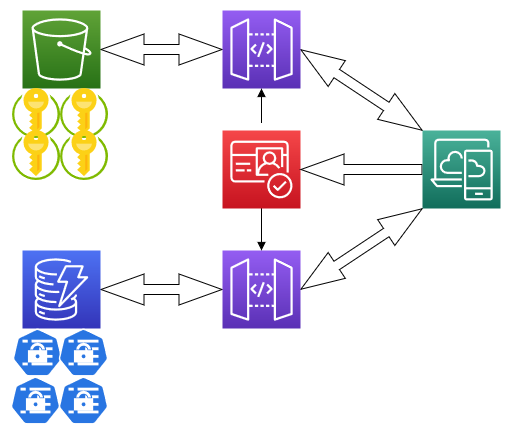

The diagram above was exported from draw.io. Its source (the exported page's mxGraphModel, read from the mxfile embedded in the PNG):
<mxGraphModel dx="2272" dy="762" grid="1" gridSize="10" guides="1" tooltips="1" connect="1" arrows="1" fold="1" page="1" pageScale="1" pageWidth="850" pageHeight="1100" math="0" shadow="0">
  <root>
    <mxCell id="0" />
    <mxCell id="1" parent="0" />
    <mxCell id="GqdLCyQwL_n7ty3kqd3I-16" style="edgeStyle=none;shape=flexArrow;curved=1;rounded=0;orthogonalLoop=1;jettySize=auto;html=1;exitX=1;exitY=0.5;exitDx=0;exitDy=0;exitPerimeter=0;entryX=0;entryY=0.5;entryDx=0;entryDy=0;entryPerimeter=0;endArrow=open;startSize=14;endSize=14;sourcePerimeterSpacing=8;targetPerimeterSpacing=8;startArrow=block;" edge="1" parent="1" source="GqdLCyQwL_n7ty3kqd3I-1" target="GqdLCyQwL_n7ty3kqd3I-5">
      <mxGeometry relative="1" as="geometry" />
    </mxCell>
    <mxCell id="GqdLCyQwL_n7ty3kqd3I-1" value="" style="sketch=0;points=[[0,0,0],[0.25,0,0],[0.5,0,0],[0.75,0,0],[1,0,0],[0,1,0],[0.25,1,0],[0.5,1,0],[0.75,1,0],[1,1,0],[0,0.25,0],[0,0.5,0],[0,0.75,0],[1,0.25,0],[1,0.5,0],[1,0.75,0]];outlineConnect=0;fontColor=#232F3E;gradientColor=#60A337;gradientDirection=north;fillColor=#277116;strokeColor=#ffffff;dashed=0;verticalLabelPosition=bottom;verticalAlign=top;align=center;html=1;fontSize=12;fontStyle=0;aspect=fixed;shape=mxgraph.aws4.resourceIcon;resIcon=mxgraph.aws4.s3;hachureGap=4;pointerEvents=0;" vertex="1" parent="1">
      <mxGeometry y="120" width="78" height="78" as="geometry" />
    </mxCell>
    <mxCell id="GqdLCyQwL_n7ty3kqd3I-21" style="edgeStyle=none;curved=1;rounded=0;orthogonalLoop=1;jettySize=auto;html=1;entryX=0.5;entryY=1;entryDx=0;entryDy=0;entryPerimeter=0;startArrow=none;startFill=0;endArrow=block;sourcePerimeterSpacing=8;targetPerimeterSpacing=8;endFill=1;" edge="1" parent="1" source="GqdLCyQwL_n7ty3kqd3I-2" target="GqdLCyQwL_n7ty3kqd3I-5">
      <mxGeometry relative="1" as="geometry" />
    </mxCell>
    <mxCell id="GqdLCyQwL_n7ty3kqd3I-22" style="edgeStyle=none;curved=1;rounded=0;orthogonalLoop=1;jettySize=auto;html=1;exitX=0.5;exitY=1;exitDx=0;exitDy=0;exitPerimeter=0;entryX=0.5;entryY=0;entryDx=0;entryDy=0;entryPerimeter=0;startArrow=none;startFill=0;endArrow=block;endFill=1;sourcePerimeterSpacing=8;targetPerimeterSpacing=8;" edge="1" parent="1" source="GqdLCyQwL_n7ty3kqd3I-2" target="GqdLCyQwL_n7ty3kqd3I-6">
      <mxGeometry relative="1" as="geometry" />
    </mxCell>
    <mxCell id="GqdLCyQwL_n7ty3kqd3I-2" value="" style="sketch=0;points=[[0,0,0],[0.25,0,0],[0.5,0,0],[0.75,0,0],[1,0,0],[0,1,0],[0.25,1,0],[0.5,1,0],[0.75,1,0],[1,1,0],[0,0.25,0],[0,0.5,0],[0,0.75,0],[1,0.25,0],[1,0.5,0],[1,0.75,0]];outlineConnect=0;fontColor=#232F3E;gradientColor=#F54749;gradientDirection=north;fillColor=#C7131F;strokeColor=#ffffff;dashed=0;verticalLabelPosition=bottom;verticalAlign=top;align=center;html=1;fontSize=12;fontStyle=0;aspect=fixed;shape=mxgraph.aws4.resourceIcon;resIcon=mxgraph.aws4.cognito;hachureGap=4;pointerEvents=0;" vertex="1" parent="1">
      <mxGeometry x="200" y="240" width="78" height="78" as="geometry" />
    </mxCell>
    <mxCell id="GqdLCyQwL_n7ty3kqd3I-17" style="edgeStyle=none;shape=flexArrow;curved=1;rounded=0;orthogonalLoop=1;jettySize=auto;html=1;exitX=1;exitY=0.5;exitDx=0;exitDy=0;exitPerimeter=0;entryX=0;entryY=0.5;entryDx=0;entryDy=0;entryPerimeter=0;startArrow=block;endArrow=open;startSize=14;endSize=14;sourcePerimeterSpacing=8;targetPerimeterSpacing=8;" edge="1" parent="1" source="GqdLCyQwL_n7ty3kqd3I-4" target="GqdLCyQwL_n7ty3kqd3I-6">
      <mxGeometry relative="1" as="geometry" />
    </mxCell>
    <mxCell id="GqdLCyQwL_n7ty3kqd3I-4" value="" style="sketch=0;points=[[0,0,0],[0.25,0,0],[0.5,0,0],[0.75,0,0],[1,0,0],[0,1,0],[0.25,1,0],[0.5,1,0],[0.75,1,0],[1,1,0],[0,0.25,0],[0,0.5,0],[0,0.75,0],[1,0.25,0],[1,0.5,0],[1,0.75,0]];outlineConnect=0;fontColor=#232F3E;gradientColor=#4D72F3;gradientDirection=north;fillColor=#3334B9;strokeColor=#ffffff;dashed=0;verticalLabelPosition=bottom;verticalAlign=top;align=center;html=1;fontSize=12;fontStyle=0;aspect=fixed;shape=mxgraph.aws4.resourceIcon;resIcon=mxgraph.aws4.dynamodb;hachureGap=4;pointerEvents=0;" vertex="1" parent="1">
      <mxGeometry y="360" width="78" height="78" as="geometry" />
    </mxCell>
    <mxCell id="GqdLCyQwL_n7ty3kqd3I-18" style="edgeStyle=none;shape=flexArrow;curved=1;rounded=0;orthogonalLoop=1;jettySize=auto;html=1;exitX=1;exitY=0.5;exitDx=0;exitDy=0;exitPerimeter=0;entryX=0;entryY=0;entryDx=0;entryDy=0;entryPerimeter=0;startArrow=block;endArrow=open;startSize=14;endSize=14;sourcePerimeterSpacing=8;targetPerimeterSpacing=8;" edge="1" parent="1" source="GqdLCyQwL_n7ty3kqd3I-5" target="GqdLCyQwL_n7ty3kqd3I-7">
      <mxGeometry relative="1" as="geometry" />
    </mxCell>
    <mxCell id="GqdLCyQwL_n7ty3kqd3I-5" value="" style="sketch=0;points=[[0,0,0],[0.25,0,0],[0.5,0,0],[0.75,0,0],[1,0,0],[0,1,0],[0.25,1,0],[0.5,1,0],[0.75,1,0],[1,1,0],[0,0.25,0],[0,0.5,0],[0,0.75,0],[1,0.25,0],[1,0.5,0],[1,0.75,0]];outlineConnect=0;fontColor=#232F3E;gradientColor=#945DF2;gradientDirection=north;fillColor=#5A30B5;strokeColor=#ffffff;dashed=0;verticalLabelPosition=bottom;verticalAlign=top;align=center;html=1;fontSize=12;fontStyle=0;aspect=fixed;shape=mxgraph.aws4.resourceIcon;resIcon=mxgraph.aws4.api_gateway;hachureGap=4;pointerEvents=0;" vertex="1" parent="1">
      <mxGeometry x="200" y="120" width="78" height="78" as="geometry" />
    </mxCell>
    <mxCell id="GqdLCyQwL_n7ty3kqd3I-19" style="edgeStyle=none;shape=flexArrow;curved=1;rounded=0;orthogonalLoop=1;jettySize=auto;html=1;exitX=1;exitY=0.5;exitDx=0;exitDy=0;exitPerimeter=0;entryX=0;entryY=1;entryDx=0;entryDy=0;entryPerimeter=0;startArrow=block;endArrow=open;startSize=14;endSize=14;sourcePerimeterSpacing=8;targetPerimeterSpacing=8;" edge="1" parent="1" source="GqdLCyQwL_n7ty3kqd3I-6" target="GqdLCyQwL_n7ty3kqd3I-7">
      <mxGeometry relative="1" as="geometry" />
    </mxCell>
    <mxCell id="GqdLCyQwL_n7ty3kqd3I-6" value="" style="sketch=0;points=[[0,0,0],[0.25,0,0],[0.5,0,0],[0.75,0,0],[1,0,0],[0,1,0],[0.25,1,0],[0.5,1,0],[0.75,1,0],[1,1,0],[0,0.25,0],[0,0.5,0],[0,0.75,0],[1,0.25,0],[1,0.5,0],[1,0.75,0]];outlineConnect=0;fontColor=#232F3E;gradientColor=#945DF2;gradientDirection=north;fillColor=#5A30B5;strokeColor=#ffffff;dashed=0;verticalLabelPosition=bottom;verticalAlign=top;align=center;html=1;fontSize=12;fontStyle=0;aspect=fixed;shape=mxgraph.aws4.resourceIcon;resIcon=mxgraph.aws4.api_gateway;hachureGap=4;pointerEvents=0;" vertex="1" parent="1">
      <mxGeometry x="200" y="360" width="78" height="78" as="geometry" />
    </mxCell>
    <mxCell id="GqdLCyQwL_n7ty3kqd3I-20" style="edgeStyle=none;shape=flexArrow;curved=1;rounded=0;orthogonalLoop=1;jettySize=auto;html=1;entryX=1;entryY=0.5;entryDx=0;entryDy=0;entryPerimeter=0;startArrow=none;endArrow=open;startSize=14;endSize=14;sourcePerimeterSpacing=8;targetPerimeterSpacing=8;startFill=0;exitX=0;exitY=0.5;exitDx=0;exitDy=0;exitPerimeter=0;" edge="1" parent="1" source="GqdLCyQwL_n7ty3kqd3I-7" target="GqdLCyQwL_n7ty3kqd3I-2">
      <mxGeometry relative="1" as="geometry" />
    </mxCell>
    <mxCell id="GqdLCyQwL_n7ty3kqd3I-7" value="" style="sketch=0;points=[[0,0,0],[0.25,0,0],[0.5,0,0],[0.75,0,0],[1,0,0],[0,1,0],[0.25,1,0],[0.5,1,0],[0.75,1,0],[1,1,0],[0,0.25,0],[0,0.5,0],[0,0.75,0],[1,0.25,0],[1,0.5,0],[1,0.75,0]];outlineConnect=0;fontColor=#232F3E;gradientColor=#4AB29A;gradientDirection=north;fillColor=#116D5B;strokeColor=#ffffff;dashed=0;verticalLabelPosition=bottom;verticalAlign=top;align=center;html=1;fontSize=12;fontStyle=0;aspect=fixed;shape=mxgraph.aws4.resourceIcon;resIcon=mxgraph.aws4.desktop_and_app_streaming;hachureGap=4;pointerEvents=0;" vertex="1" parent="1">
      <mxGeometry x="400" y="240" width="78" height="78" as="geometry" />
    </mxCell>
    <mxCell id="GqdLCyQwL_n7ty3kqd3I-8" value="" style="sketch=0;aspect=fixed;html=1;points=[];align=center;image;fontSize=12;image=img/lib/mscae/Key_Vaults.svg;hachureGap=4;pointerEvents=0;" vertex="1" parent="1">
      <mxGeometry x="-10" y="198" width="48" height="50" as="geometry" />
    </mxCell>
    <mxCell id="GqdLCyQwL_n7ty3kqd3I-9" value="" style="sketch=0;aspect=fixed;html=1;points=[];align=center;image;fontSize=12;image=img/lib/mscae/Key_Vaults.svg;hachureGap=4;pointerEvents=0;" vertex="1" parent="1">
      <mxGeometry x="-10" y="240" width="48" height="50" as="geometry" />
    </mxCell>
    <mxCell id="GqdLCyQwL_n7ty3kqd3I-10" value="" style="sketch=0;aspect=fixed;html=1;points=[];align=center;image;fontSize=12;image=img/lib/mscae/Key_Vaults.svg;hachureGap=4;pointerEvents=0;" vertex="1" parent="1">
      <mxGeometry x="38" y="198" width="48" height="50" as="geometry" />
    </mxCell>
    <mxCell id="GqdLCyQwL_n7ty3kqd3I-11" value="" style="sketch=0;aspect=fixed;html=1;points=[];align=center;image;fontSize=12;image=img/lib/mscae/Key_Vaults.svg;hachureGap=4;pointerEvents=0;" vertex="1" parent="1">
      <mxGeometry x="38" y="240" width="48" height="50" as="geometry" />
    </mxCell>
    <mxCell id="GqdLCyQwL_n7ty3kqd3I-12" value="" style="sketch=0;html=1;dashed=0;whitespace=wrap;fillColor=#2875E2;strokeColor=#ffffff;points=[[0.005,0.63,0],[0.1,0.2,0],[0.9,0.2,0],[0.5,0,0],[0.995,0.63,0],[0.72,0.99,0],[0.5,1,0],[0.28,0.99,0]];shape=mxgraph.kubernetes.icon;prIcon=secret;hachureGap=4;pointerEvents=0;" vertex="1" parent="1">
      <mxGeometry x="-10" y="438" width="50" height="48" as="geometry" />
    </mxCell>
    <mxCell id="GqdLCyQwL_n7ty3kqd3I-13" value="" style="sketch=0;html=1;dashed=0;whitespace=wrap;fillColor=#2875E2;strokeColor=#ffffff;points=[[0.005,0.63,0],[0.1,0.2,0],[0.9,0.2,0],[0.5,0,0],[0.995,0.63,0],[0.72,0.99,0],[0.5,1,0],[0.28,0.99,0]];shape=mxgraph.kubernetes.icon;prIcon=secret;hachureGap=4;pointerEvents=0;" vertex="1" parent="1">
      <mxGeometry x="-12" y="486" width="50" height="48" as="geometry" />
    </mxCell>
    <mxCell id="GqdLCyQwL_n7ty3kqd3I-14" value="" style="sketch=0;html=1;dashed=0;whitespace=wrap;fillColor=#2875E2;strokeColor=#ffffff;points=[[0.005,0.63,0],[0.1,0.2,0],[0.9,0.2,0],[0.5,0,0],[0.995,0.63,0],[0.72,0.99,0],[0.5,1,0],[0.28,0.99,0]];shape=mxgraph.kubernetes.icon;prIcon=secret;hachureGap=4;pointerEvents=0;" vertex="1" parent="1">
      <mxGeometry x="36" y="486" width="50" height="48" as="geometry" />
    </mxCell>
    <mxCell id="GqdLCyQwL_n7ty3kqd3I-15" value="" style="sketch=0;html=1;dashed=0;whitespace=wrap;fillColor=#2875E2;strokeColor=#ffffff;points=[[0.005,0.63,0],[0.1,0.2,0],[0.9,0.2,0],[0.5,0,0],[0.995,0.63,0],[0.72,0.99,0],[0.5,1,0],[0.28,0.99,0]];shape=mxgraph.kubernetes.icon;prIcon=secret;hachureGap=4;pointerEvents=0;" vertex="1" parent="1">
      <mxGeometry x="36" y="438" width="50" height="48" as="geometry" />
    </mxCell>
  </root>
</mxGraphModel>